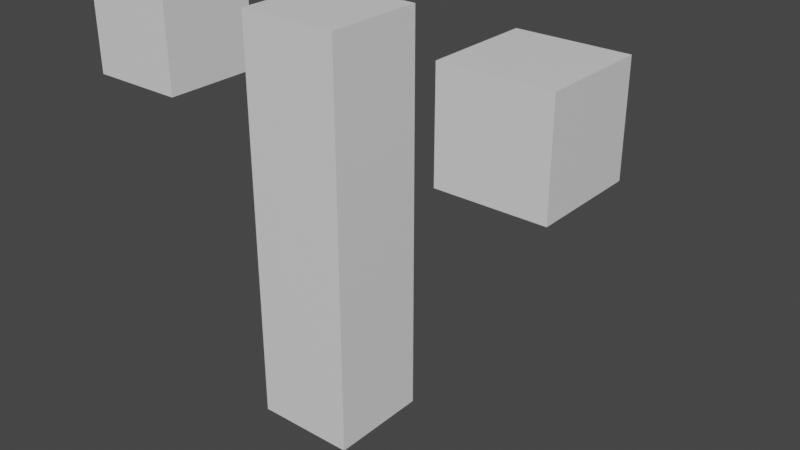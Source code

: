 # Source: Aslah_Mohamad_Bahari_-_Basic_Animation.blend  (saved by Blender 3.3.6; exported with 4.5.12 LTS)
import bpy
from mathutils import Matrix  # noqa: F401  (used for matrix-valued properties, if any)

bpy.ops.wm.read_factory_settings(use_empty=True)
scene = bpy.context.scene
scene.name = 'Scene'

# ---- collections
col_collection = bpy.data.collections.new('Collection'); scene.collection.children.link(col_collection)

# ---- materials (node trees are filled in below, after node groups)
mat_material = bpy.data.materials.new('Material')
mat_material.alpha_threshold = 0.0
mat_material.use_transparent_shadow = False
mat_material.roughness = 0.5
mat_material.line_color = (0.0, 0.0, 0.0, 1.0)

# ---- material node trees
mat_material.use_nodes = True; mat_material.node_tree.nodes.clear()
_N = mat_material.node_tree.nodes; _L = mat_material.node_tree.links
n0 = _N.new('ShaderNodeOutputMaterial'); n0.name = 'Material Output'; n0.location = (300, 300)
n1 = _N.new('ShaderNodeBsdfPrincipled'); n1.name = 'Principled BSDF'; n1.location = (10, 300)
n1.distribution = 'GGX'
n1.subsurface_method = 'RANDOM_WALK_SKIN'
n1.inputs[3].default_value = 1.45
n1.inputs[27].default_value = (0.0, 0.0, 0.0, 1.0)
n1.inputs[28].default_value = 1.0
_L.new(n1.outputs[0], n0.inputs[0])
n0.is_active_output = True

# ---- world
world_world = bpy.data.worlds.new('World'); scene.world = world_world
world_world.use_nodes = True; world_world.node_tree.nodes.clear()
_N = world_world.node_tree.nodes; _L = world_world.node_tree.links
n0 = _N.new('ShaderNodeOutputWorld'); n0.name = 'World Output'; n0.location = (300, 300)
n1 = _N.new('ShaderNodeBackground'); n1.name = 'Background'; n1.location = (10, 300)
n1.inputs[0].default_value = (0.05088, 0.05088, 0.05088, 1.0)
_L.new(n1.outputs[0], n0.inputs[0])
n0.is_active_output = True
world_world.color = (0.05088, 0.05088, 0.05088)
world_world.use_sun_shadow = False
world_world.sun_shadow_jitter_overblur = 0.0

# ---- meshes
me_cube = bpy.data.meshes.new('Cube')
me_cube.from_pydata([(1.0, 1.0, 8.0), (1.0, 1.0, 0.03327), (1.0, -1.0, 8.0), (1.0, -1.0, 0.03327), (-1.0, 1.0, 8.0), (-1.0, 1.0, 0.03327), (-1.0, -1.0, 8.0), (-1.0, -1.0, 0.03327), (1.0, 1.0, 7.004), (1.0, 1.0, 6.008), (1.0, 1.0, 5.012), (1.0, 1.0, 4.017), (1.0, 1.0, 3.021), (1.0, 1.0, 2.025), (1.0, 1.0, 1.029), (-1.0, -1.0, 1.029), (-1.0, -1.0, 2.025), (-1.0, -1.0, 3.021), (-1.0, -1.0, 4.017), (-1.0, -1.0, 5.012), (-1.0, -1.0, 6.008), (-1.0, -1.0, 7.004), (1.0, -1.0, 7.004), (1.0, -1.0, 6.008), (1.0, -1.0, 5.012), (1.0, -1.0, 4.017), (1.0, -1.0, 3.021), (1.0, -1.0, 2.025), (1.0, -1.0, 1.029), (-1.0, 1.0, 7.004), (-1.0, 1.0, 6.008), (-1.0, 1.0, 5.012), (-1.0, 1.0, 4.017), (-1.0, 1.0, 3.021), (-1.0, 1.0, 2.025), (-1.0, 1.0, 1.029)], [], [(0, 4, 6, 2), (22, 2, 6, 21), (21, 6, 4, 29), (5, 1, 3, 7), (8, 0, 2, 22), (29, 4, 0, 8), (5, 35, 14, 1), (35, 34, 13, 14), (34, 33, 12, 13), (33, 32, 11, 12), (32, 31, 10, 11), (31, 30, 9, 10), (30, 29, 8, 9), (1, 14, 28, 3), (14, 13, 27, 28), (13, 12, 26, 27), (12, 11, 25, 26), (11, 10, 24, 25), (10, 9, 23, 24), (9, 8, 22, 23), (7, 15, 35, 5), (15, 16, 34, 35), (16, 17, 33, 34), (17, 18, 32, 33), (18, 19, 31, 32), (19, 20, 30, 31), (20, 21, 29, 30), (3, 28, 15, 7), (28, 27, 16, 15), (27, 26, 17, 16), (26, 25, 18, 17), (25, 24, 19, 18), (24, 23, 20, 19), (23, 22, 21, 20)])
_uv = me_cube.uv_layers.new(name='UVMap')
_uv.uv.foreach_set('vector', [0.625, 0.5, 0.875, 0.5, 0.875, 0.75, 0.625, 0.75, 0.5938, 0.75, 0.625, 0.75, 0.625, 1.0, 0.5938, 1.0, 0.5938, 0.0, 0.625, 0.0, 0.625, 0.25, 0.5938, 0.25, 0.125, 0.5, 0.375, 0.5, 0.375, 0.75, 0.125, 0.75, 0.5938, 0.5, 0.625, 0.5, 0.625, 0.75, 0.5938, 0.75, 0.5938, 0.25, 0.625, 0.25, 0.625, 0.5, 0.5938, 0.5, 0.375, 0.25, 0.4062, 0.25, 0.4062, 0.5, 0.375, 0.5, 0.4062, 0.25, 0.4375, 0.25, 0.4375, 0.5, 0.4062, 0.5, 0.4375, 0.25, 0.4688, 0.25, 0.4688, 0.5, 0.4375, 0.5, 0.4688, 0.25, 0.5, 0.25, 0.5, 0.5, 0.4688, 0.5, 0.5, 0.25, 0.5312, 0.25, 0.5312, 0.5, 0.5, 0.5, 0.5312, 0.25, 0.5625, 0.25, 0.5625, 0.5, 0.5312, 0.5, 0.5625, 0.25, 0.5938, 0.25, 0.5938, 0.5, 0.5625, 0.5, 0.375, 0.5, 0.4062, 0.5, 0.4062, 0.75, 0.375, 0.75, 0.4062, 0.5, 0.4375, 0.5, 0.4375, 0.75, 0.4062, 0.75, 0.4375, 0.5, 0.4688, 0.5, 0.4688, 0.75, 0.4375, 0.75, 0.4688, 0.5, 0.5, 0.5, 0.5, 0.75, 0.4688, 0.75, 0.5, 0.5, 0.5312, 0.5, 0.5312, 0.75, 0.5, 0.75, 0.5312, 0.5, 0.5625, 0.5, 0.5625, 0.75, 0.5312, 0.75, 0.5625, 0.5, 0.5938, 0.5, 0.5938, 0.75, 0.5625, 0.75, 0.375, 0.0, 0.4062, 0.0, 0.4062, 0.25, 0.375, 0.25, 0.4062, 0.0, 0.4375, 0.0, 0.4375, 0.25, 0.4062, 0.25, 0.4375, 0.0, 0.4688, 0.0, 0.4688, 0.25, 0.4375, 0.25, 0.4688, 0.0, 0.5, 0.0, 0.5, 0.25, 0.4688, 0.25, 0.5, 0.0, 0.5312, 0.0, 0.5312, 0.25, 0.5, 0.25, 0.5312, 0.0, 0.5625, 0.0, 0.5625, 0.25, 0.5312, 0.25, 0.5625, 0.0, 0.5938, 0.0, 0.5938, 0.25, 0.5625, 0.25, 0.375, 0.75, 0.4062, 0.75, 0.4062, 1.0, 0.375, 1.0, 0.4062, 0.75, 0.4375, 0.75, 0.4375, 1.0, 0.4062, 1.0, 0.4375, 0.75, 0.4688, 0.75, 0.4688, 1.0, 0.4375, 1.0, 0.4688, 0.75, 0.5, 0.75, 0.5, 1.0, 0.4688, 1.0, 0.5, 0.75, 0.5312, 0.75, 0.5312, 1.0, 0.5, 1.0, 0.5312, 0.75, 0.5625, 0.75, 0.5625, 1.0, 0.5312, 1.0, 0.5625, 0.75, 0.5938, 0.75, 0.5938, 1.0, 0.5625, 1.0])
me_cube.materials.append(mat_material)
me_cube.use_mirror_vertex_groups = False
me_cube.update()
me_cube_001 = bpy.data.meshes.new('Cube.001')
me_cube_001.from_pydata([(2.999, -1.0, 5.978), (2.999, -1.0, 7.97), (2.999, 1.0, 5.978), (2.999, 1.0, 7.97), (4.999, -1.0, 5.978), (4.999, -1.0, 7.97), (4.999, 1.0, 5.978), (4.999, 1.0, 7.97), (2.999, -1.0, 6.974), (2.999, 1.0, 6.974), (4.999, 1.0, 6.974), (4.999, -1.0, 6.974)], [], [(8, 1, 3, 9), (9, 3, 7, 10), (10, 7, 5, 11), (11, 5, 1, 8), (2, 6, 4, 0), (7, 3, 1, 5), (4, 11, 8, 0), (6, 10, 11, 4), (2, 9, 10, 6), (0, 8, 9, 2)])
_uv = me_cube_001.uv_layers.new(name='UVMap')
_uv.uv.foreach_set('vector', [0.5, 0.0, 0.625, 0.0, 0.625, 0.25, 0.5, 0.25, 0.5, 0.25, 0.625, 0.25, 0.625, 0.5, 0.5, 0.5, 0.5, 0.5, 0.625, 0.5, 0.625, 0.75, 0.5, 0.75, 0.5, 0.75, 0.625, 0.75, 0.625, 1.0, 0.5, 1.0, 0.125, 0.5, 0.375, 0.5, 0.375, 0.75, 0.125, 0.75, 0.625, 0.5, 0.875, 0.5, 0.875, 0.75, 0.625, 0.75, 0.375, 0.75, 0.5, 0.75, 0.5, 1.0, 0.375, 1.0, 0.375, 0.5, 0.5, 0.5, 0.5, 0.75, 0.375, 0.75, 0.375, 0.25, 0.5, 0.25, 0.5, 0.5, 0.375, 0.5, 0.375, 0.0, 0.5, 0.0, 0.5, 0.25, 0.375, 0.25])
me_cube_001.materials.append(mat_material)
me_cube_001.use_mirror_vertex_groups = False
me_cube_001.update()
me_cube_002 = bpy.data.meshes.new('Cube.002')
me_cube_002.from_pydata([(2.999, -1.0, 5.978), (2.999, -1.0, 7.97), (2.999, 1.0, 5.978), (2.999, 1.0, 7.97), (4.999, -1.0, 5.978), (4.999, -1.0, 7.97), (4.999, 1.0, 5.978), (4.999, 1.0, 7.97), (2.999, -1.0, 6.974), (2.999, 1.0, 6.974), (4.999, 1.0, 6.974), (4.999, -1.0, 6.974)], [], [(8, 1, 3, 9), (9, 3, 7, 10), (10, 7, 5, 11), (11, 5, 1, 8), (2, 6, 4, 0), (7, 3, 1, 5), (4, 11, 8, 0), (6, 10, 11, 4), (2, 9, 10, 6), (0, 8, 9, 2)])
_uv = me_cube_002.uv_layers.new(name='UVMap')
_uv.uv.foreach_set('vector', [0.5, 0.0, 0.625, 0.0, 0.625, 0.25, 0.5, 0.25, 0.5, 0.25, 0.625, 0.25, 0.625, 0.5, 0.5, 0.5, 0.5, 0.5, 0.625, 0.5, 0.625, 0.75, 0.5, 0.75, 0.5, 0.75, 0.625, 0.75, 0.625, 1.0, 0.5, 1.0, 0.125, 0.5, 0.375, 0.5, 0.375, 0.75, 0.125, 0.75, 0.625, 0.5, 0.875, 0.5, 0.875, 0.75, 0.625, 0.75, 0.375, 0.75, 0.5, 0.75, 0.5, 1.0, 0.375, 1.0, 0.375, 0.5, 0.5, 0.5, 0.5, 0.75, 0.375, 0.75, 0.375, 0.25, 0.5, 0.25, 0.5, 0.5, 0.375, 0.5, 0.375, 0.0, 0.5, 0.0, 0.5, 0.25, 0.375, 0.25])
me_cube_002.materials.append(mat_material)
me_cube_002.use_mirror_vertex_groups = False
me_cube_002.update()
arm_armature = bpy.data.armatures.new('Armature')  # bones are not reproduced

# ---- objects
ob_cube = bpy.data.objects.new('Cube', me_cube)
ob_armature = bpy.data.objects.new('Armature', arm_armature)
ob_cube_001 = bpy.data.objects.new('Cube.001', me_cube_001)
ob_cube_002 = bpy.data.objects.new('Cube.002', me_cube_002)

# ---- transforms, parenting, visibility, modifiers, constraints
ob_cube.parent = ob_armature
ob_cube.location = (0.0, 0.0, 0.0)
ob_cube.lock_rotations_4d = False
ob_cube.empty_display_type = 'ARROWS'
ob_cube.lineart.crease_threshold = 0.0
_vg = ob_cube.vertex_groups.new(name='01')
for _i, _w in zip([1, 3, 5, 7, 13, 14, 15, 16, 27, 28, 34, 35], [0.6969, 0.674, 0.674, 0.6969, 0.04931, 0.186, 0.186, 0.04931, 0.04732, 0.1812, 0.04732, 0.1812]): _vg.add([_i], _w, 'REPLACE')
_vg = ob_cube.vertex_groups.new(name='02')
for _i, _w in zip([1, 3, 5, 7, 12, 13, 14, 15, 16, 17, 26, 27, 28, 33, 34, 35], [0.2219, 0.2387, 0.2387, 0.2219, 0.03559, 0.1597, 0.596, 0.596, 0.1597, 0.03559, 0.03589, 0.1605, 0.5996, 0.03589, 0.1605, 0.5996]): _vg.add([_i], _w, 'REPLACE')
_vg = ob_cube.vertex_groups.new(name='03')
for _i, _w in zip([1, 3, 5, 7, 11, 12, 13, 14, 15, 16, 17, 18, 25, 26, 27, 28, 32, 33, 34, 35], [0.05942, 0.06393, 0.06393, 0.05942, 0.03304, 0.155, 0.5789, 0.1596, 0.1596, 0.5789, 0.155, 0.03304, 0.03306, 0.1551, 0.5791, 0.1606, 0.03306, 0.1551, 0.5791, 0.1606]): _vg.add([_i], _w, 'REPLACE')
_vg = ob_cube.vertex_groups.new(name='04')
for _i, _w in zip([10, 11, 12, 13, 14, 15, 16, 17, 18, 19, 24, 25, 26, 27, 28, 31, 32, 33, 34, 35], [0.03296, 0.1547, 0.5776, 0.155, 0.03549, 0.03549, 0.155, 0.5776, 0.1547, 0.03296, 0.03297, 0.1547, 0.5777, 0.1551, 0.03599, 0.03297, 0.1547, 0.5777, 0.1551, 0.03599]): _vg.add([_i], _w, 'REPLACE')
_vg = ob_cube.vertex_groups.new(name='05')
for _i, _w in zip([9, 10, 11, 12, 13, 16, 17, 18, 19, 20, 23, 24, 25, 26, 27, 30, 31, 32, 33, 34], [0.03443, 0.1549, 0.5776, 0.1547, 0.03304, 0.03304, 0.1547, 0.5776, 0.1549, 0.03443, 0.03443, 0.1549, 0.5776, 0.1547, 0.03307, 0.03443, 0.1549, 0.5776, 0.1547, 0.03307]): _vg.add([_i], _w, 'REPLACE')
_vg = ob_cube.vertex_groups.new(name='06')
for _i, _w in zip([0, 2, 4, 6, 8, 9, 10, 11, 12, 17, 18, 19, 20, 21, 22, 23, 24, 25, 26, 29, 30, 31, 32, 33], [0.05251, 0.05251, 0.05251, 0.05251, 0.05251, 0.1576, 0.5783, 0.1549, 0.03296, 0.03296, 0.1549, 0.5783, 0.1576, 0.05251, 0.05251, 0.1576, 0.5783, 0.1549, 0.03297, 0.05251, 0.1576, 0.5783, 0.1549, 0.03297]): _vg.add([_i], _w, 'REPLACE')
_vg = ob_cube.vertex_groups.new(name='07')
for _i, _w in zip([0, 2, 4, 6, 8, 9, 10, 11, 18, 19, 20, 21, 22, 23, 24, 25, 29, 30, 31, 32], [0.1961, 0.1961, 0.1961, 0.1961, 0.1961, 0.5886, 0.1576, 0.03443, 0.03443, 0.1576, 0.5886, 0.1961, 0.1961, 0.5886, 0.1576, 0.03443, 0.1961, 0.5886, 0.1576, 0.03443]): _vg.add([_i], _w, 'REPLACE')
_vg = ob_cube.vertex_groups.new(name='08')
for _i, _w in zip([0, 2, 4, 6, 8, 9, 10, 19, 20, 21, 22, 23, 24, 29, 30, 31], [0.7322, 0.7322, 0.7322, 0.7322, 0.7322, 0.1961, 0.05251, 0.05251, 0.1961, 0.7322, 0.7322, 0.1961, 0.05251, 0.7322, 0.1961, 0.05251]): _vg.add([_i], _w, 'REPLACE')
_vg = ob_cube.vertex_groups.new(name='09.L')
_vg = ob_cube.vertex_groups.new(name='10.L')
_m = ob_cube.modifiers.new('Armature', 'ARMATURE')
_m.object = ob_armature
ob_armature.location = (0.0, 0.0, 0.0)
ob_cube_001.parent = ob_armature
ob_cube_001.location = (0.0, 0.0, 0.0)
ob_cube_001.lock_rotations_4d = False
ob_cube_001.empty_display_type = 'ARROWS'
ob_cube_001.lineart.crease_threshold = 0.0
_vg = ob_cube_001.vertex_groups.new(name='01')
_vg = ob_cube_001.vertex_groups.new(name='02')
_vg = ob_cube_001.vertex_groups.new(name='03')
_vg = ob_cube_001.vertex_groups.new(name='04')
_vg = ob_cube_001.vertex_groups.new(name='05')
_vg = ob_cube_001.vertex_groups.new(name='06')
_vg = ob_cube_001.vertex_groups.new(name='07')
_vg = ob_cube_001.vertex_groups.new(name='08')
_vg = ob_cube_001.vertex_groups.new(name='09.L')
for _i, _w in zip([0, 1, 2, 3, 4, 5, 6, 7, 8, 9, 10, 11], [0.8318, 0.4807, 0.8088, 0.25, 0.8228, 0.5244, 0.8319, 0.4807, 0.5508, 0.513, 0.5507, 0.5573]): _vg.add([_i], _w, 'REPLACE')
_vg = ob_cube_001.vertex_groups.new(name='10.L')
for _i, _w in zip([0, 1, 2, 3, 4, 5, 6, 7, 8, 9, 10, 11], [0.1682, 0.5193, 0.1912, 0.75, 0.1772, 0.4756, 0.1681, 0.5193, 0.4492, 0.487, 0.4493, 0.4427]): _vg.add([_i], _w, 'REPLACE')
_m = ob_cube_001.modifiers.new('Armature', 'ARMATURE')
_m.object = ob_armature
ob_cube_002.parent = ob_armature
ob_cube_002.location = (0.0, 0.0, 0.0)
ob_cube_002.rotation_euler = (0.0, -0.0, -3.138)
ob_cube_002.lock_rotations_4d = False
ob_cube_002.empty_display_type = 'ARROWS'
ob_cube_002.lineart.crease_threshold = 0.0
_vg = ob_cube_002.vertex_groups.new(name='01')
_vg = ob_cube_002.vertex_groups.new(name='02')
_vg = ob_cube_002.vertex_groups.new(name='03')
_vg = ob_cube_002.vertex_groups.new(name='04')
_vg = ob_cube_002.vertex_groups.new(name='05')
_vg = ob_cube_002.vertex_groups.new(name='06')
_vg = ob_cube_002.vertex_groups.new(name='07')
_vg = ob_cube_002.vertex_groups.new(name='08')
_vg = ob_cube_002.vertex_groups.new(name='09.L')
_vg = ob_cube_002.vertex_groups.new(name='10.L')
_vg = ob_cube_002.vertex_groups.new(name='09.R')
for _i, _w in zip([0, 1, 2, 3, 4, 5, 6, 7, 8, 9, 10, 11], [0.8037, 0.3102, 0.8889, 0.2973, 0.7837, 0.2854, 0.8023, 0.3128, 0.7794, 0.7924, 0.7769, 0.7694]): _vg.add([_i], _w, 'REPLACE')
_vg = ob_cube_002.vertex_groups.new(name='10.R')
for _i, _w in zip([0, 1, 2, 3, 4, 5, 6, 7, 8, 9, 10, 11], [0.1963, 0.6898, 0.1111, 0.7027, 0.2163, 0.7146, 0.1977, 0.6872, 0.2206, 0.2076, 0.2231, 0.2306]): _vg.add([_i], _w, 'REPLACE')
_m = ob_cube_002.modifiers.new('Armature', 'ARMATURE')
_m.object = ob_armature

# ---- collection membership
col_collection.objects.link(ob_cube)
col_collection.objects.link(ob_armature)
col_collection.objects.link(ob_cube_001)
col_collection.objects.link(ob_cube_002)

# ---- scene / render settings (as saved in the file)
scene.frame_start = 0; scene.frame_end = 30; scene.frame_set(8)
scene.render.engine = 'BLENDER_EEVEE_NEXT'
scene.cycles.sampling_pattern = 'TABULATED_SOBOL'
scene.cycles.use_light_tree = False
scene.view_settings.view_transform = 'Filmic'
bpy.context.view_layer.update()

# ---- added for rendering (the .blend has no active camera and no usable light): camera, sun
cam_auto = bpy.data.cameras.new('AutoCamera')
cam_auto.lens = 50.0
cam_auto.sensor_width = 36.0
cam_auto.clip_end = 1000.0
ob_auto_camera = bpy.data.objects.new('AutoCamera', cam_auto)
scene.collection.objects.link(ob_auto_camera)
ob_auto_camera.location = (12.2378, -12.8768, 13.0593)
ob_auto_camera.rotation_euler = (1.09748, -7.21219e-08, 0.694738)
scene.camera = ob_auto_camera
light_auto_sun = bpy.data.lights.new('AutoSun', 'SUN')
light_auto_sun.energy = 3.0
light_auto_sun.angle = 0.0523599
ob_auto_sun = bpy.data.objects.new('AutoSun', light_auto_sun)
scene.collection.objects.link(ob_auto_sun)
ob_auto_sun.rotation_euler = (0.872665, 0.174533, 0.523599)
bpy.context.view_layer.update()
